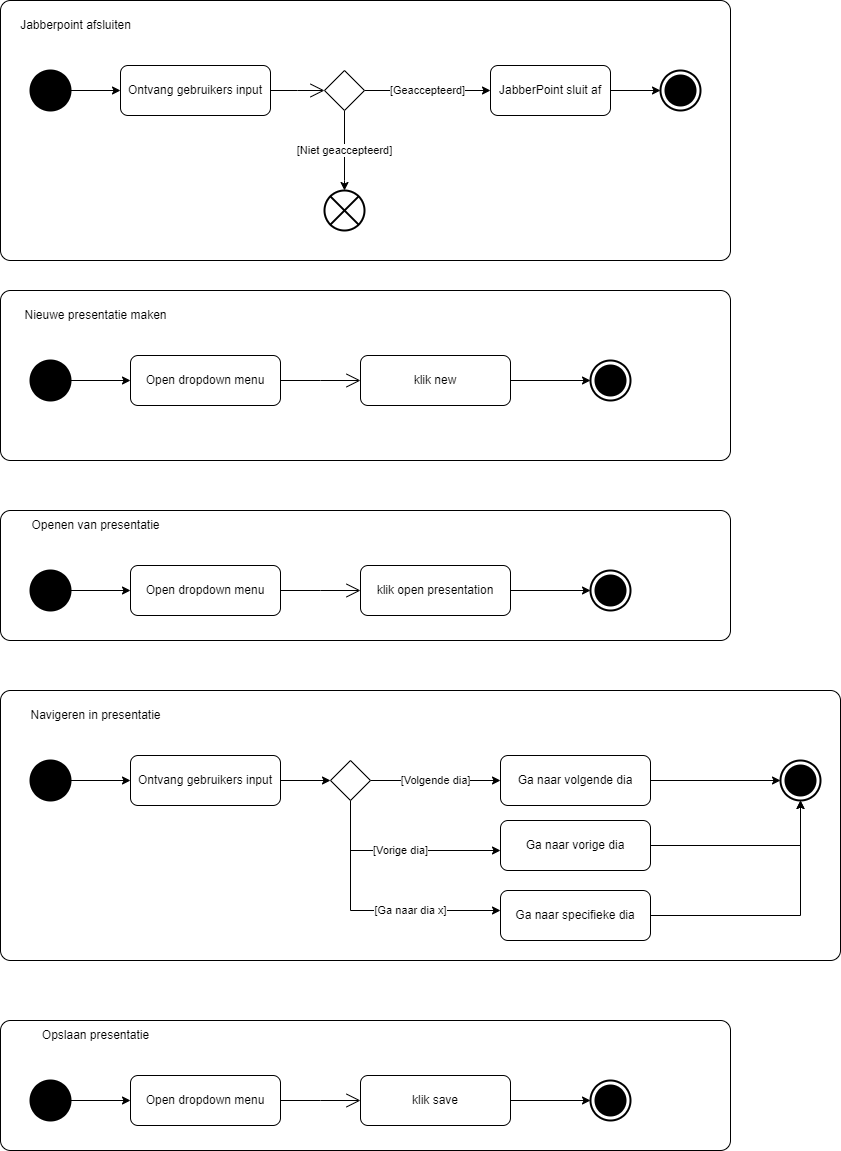

The diagram above was exported from draw.io. Its source (the exported page's mxGraphModel, read from the mxfile embedded in the PNG):
<mxGraphModel dx="1050" dy="515" grid="1" gridSize="10" guides="1" tooltips="1" connect="1" arrows="1" fold="1" page="1" pageScale="1" pageWidth="827" pageHeight="1169" math="0" shadow="0">
  <root>
    <mxCell id="0" />
    <mxCell id="1" parent="0" />
    <mxCell id="UpdV83j0RaAhv_nXVauN-76" value="" style="rounded=1;whiteSpace=wrap;html=1;container=1;collapsible=0;absoluteArcSize=1;arcSize=20;childLayout=stackLayout;horizontal=1;horizontalStack=0;resizeParent=1;resizeParentMax=0;resizeLast=0;" vertex="1" parent="1">
      <mxGeometry x="70" y="720" width="840" height="270" as="geometry" />
    </mxCell>
    <mxCell id="UpdV83j0RaAhv_nXVauN-73" value="" style="rounded=1;whiteSpace=wrap;html=1;container=1;collapsible=0;absoluteArcSize=1;arcSize=20;childLayout=stackLayout;horizontal=1;horizontalStack=0;resizeParent=1;resizeParentMax=0;resizeLast=0;" vertex="1" parent="1">
      <mxGeometry x="70" y="540" width="730" height="130" as="geometry" />
    </mxCell>
    <mxCell id="UpdV83j0RaAhv_nXVauN-42" value="" style="rounded=1;whiteSpace=wrap;html=1;container=1;collapsible=0;absoluteArcSize=1;arcSize=20;childLayout=stackLayout;horizontal=1;horizontalStack=0;resizeParent=1;resizeParentMax=0;resizeLast=0;" vertex="1" parent="1">
      <mxGeometry x="70" y="320" width="730" height="170" as="geometry" />
    </mxCell>
    <mxCell id="UpdV83j0RaAhv_nXVauN-23" value="" style="rounded=1;whiteSpace=wrap;html=1;container=1;collapsible=0;absoluteArcSize=1;arcSize=20;childLayout=stackLayout;horizontal=1;horizontalStack=0;resizeParent=1;resizeParentMax=0;resizeLast=0;" vertex="1" parent="1">
      <mxGeometry x="70" y="30" width="730" height="260" as="geometry" />
    </mxCell>
    <mxCell id="UpdV83j0RaAhv_nXVauN-4" style="edgeStyle=orthogonalEdgeStyle;rounded=0;orthogonalLoop=1;jettySize=auto;html=1;" edge="1" parent="1" source="UpdV83j0RaAhv_nXVauN-1" target="UpdV83j0RaAhv_nXVauN-21">
      <mxGeometry relative="1" as="geometry">
        <mxPoint x="210" y="120" as="targetPoint" />
      </mxGeometry>
    </mxCell>
    <mxCell id="UpdV83j0RaAhv_nXVauN-1" value="" style="shape=ellipse;html=1;fillColor=strokeColor;strokeWidth=2;verticalLabelPosition=bottom;verticalAlignment=top;perimeter=ellipsePerimeter;" vertex="1" parent="1">
      <mxGeometry x="100" y="100" width="40" height="40" as="geometry" />
    </mxCell>
    <mxCell id="UpdV83j0RaAhv_nXVauN-2" value="" style="html=1;shape=mxgraph.sysml.actFinal;strokeWidth=2;verticalLabelPosition=bottom;verticalAlignment=top;" vertex="1" parent="1">
      <mxGeometry x="730" y="100" width="40" height="40" as="geometry" />
    </mxCell>
    <mxCell id="UpdV83j0RaAhv_nXVauN-13" value="[Geaccepteerd]" style="edgeStyle=orthogonalEdgeStyle;rounded=0;orthogonalLoop=1;jettySize=auto;html=1;" edge="1" parent="1" source="UpdV83j0RaAhv_nXVauN-5" target="UpdV83j0RaAhv_nXVauN-15">
      <mxGeometry relative="1" as="geometry">
        <mxPoint x="520" y="120" as="targetPoint" />
      </mxGeometry>
    </mxCell>
    <mxCell id="UpdV83j0RaAhv_nXVauN-18" value="[Niet geaccepteerd]" style="edgeStyle=orthogonalEdgeStyle;rounded=0;orthogonalLoop=1;jettySize=auto;html=1;" edge="1" parent="1" source="UpdV83j0RaAhv_nXVauN-5" target="UpdV83j0RaAhv_nXVauN-20">
      <mxGeometry relative="1" as="geometry">
        <mxPoint x="260" y="210" as="targetPoint" />
        <Array as="points">
          <mxPoint x="414" y="210" />
        </Array>
      </mxGeometry>
    </mxCell>
    <mxCell id="UpdV83j0RaAhv_nXVauN-5" value="" style="shape=rhombus;html=1;verticalLabelPosition=bottom;verticalAlignment=top;" vertex="1" parent="1">
      <mxGeometry x="394" y="100" width="40" height="40" as="geometry" />
    </mxCell>
    <mxCell id="UpdV83j0RaAhv_nXVauN-6" value="" style="edgeStyle=elbowEdgeStyle;html=1;elbow=horizontal;align=right;verticalAlign=bottom;endArrow=none;rounded=0;labelBackgroundColor=none;startArrow=open;startSize=12;" edge="1" source="UpdV83j0RaAhv_nXVauN-5" parent="1" target="UpdV83j0RaAhv_nXVauN-21">
      <mxGeometry relative="1" as="geometry">
        <mxPoint x="310" y="120" as="targetPoint" />
      </mxGeometry>
    </mxCell>
    <mxCell id="UpdV83j0RaAhv_nXVauN-17" style="edgeStyle=orthogonalEdgeStyle;rounded=0;orthogonalLoop=1;jettySize=auto;html=1;" edge="1" parent="1" source="UpdV83j0RaAhv_nXVauN-15" target="UpdV83j0RaAhv_nXVauN-2">
      <mxGeometry relative="1" as="geometry" />
    </mxCell>
    <mxCell id="UpdV83j0RaAhv_nXVauN-15" value="JabberPoint sluit af" style="shape=rect;html=1;rounded=1;whiteSpace=wrap;align=center;" vertex="1" parent="1">
      <mxGeometry x="560" y="95" width="120" height="50" as="geometry" />
    </mxCell>
    <mxCell id="UpdV83j0RaAhv_nXVauN-20" value="" style="html=1;shape=mxgraph.sysml.flowFinal;strokeWidth=2;verticalLabelPosition=bottom;verticalAlignment=top;" vertex="1" parent="1">
      <mxGeometry x="394" y="220" width="40" height="40" as="geometry" />
    </mxCell>
    <mxCell id="UpdV83j0RaAhv_nXVauN-21" value="Ontvang gebruikers input" style="shape=rect;html=1;rounded=1;whiteSpace=wrap;align=center;" vertex="1" parent="1">
      <mxGeometry x="190" y="95" width="150" height="50" as="geometry" />
    </mxCell>
    <mxCell id="UpdV83j0RaAhv_nXVauN-24" value="Jabberpoint afsluiten" style="text;html=1;align=center;verticalAlign=middle;resizable=0;points=[];autosize=1;strokeColor=none;fillColor=none;" vertex="1" parent="1">
      <mxGeometry x="80" y="40" width="130" height="30" as="geometry" />
    </mxCell>
    <mxCell id="UpdV83j0RaAhv_nXVauN-26" style="edgeStyle=orthogonalEdgeStyle;rounded=0;orthogonalLoop=1;jettySize=auto;html=1;" edge="1" parent="1" source="UpdV83j0RaAhv_nXVauN-27" target="UpdV83j0RaAhv_nXVauN-36">
      <mxGeometry relative="1" as="geometry">
        <mxPoint x="210" y="410" as="targetPoint" />
      </mxGeometry>
    </mxCell>
    <mxCell id="UpdV83j0RaAhv_nXVauN-27" value="" style="shape=ellipse;html=1;fillColor=strokeColor;strokeWidth=2;verticalLabelPosition=bottom;verticalAlignment=top;perimeter=ellipsePerimeter;" vertex="1" parent="1">
      <mxGeometry x="100" y="390" width="40" height="40" as="geometry" />
    </mxCell>
    <mxCell id="UpdV83j0RaAhv_nXVauN-28" value="" style="html=1;shape=mxgraph.sysml.actFinal;strokeWidth=2;verticalLabelPosition=bottom;verticalAlignment=top;" vertex="1" parent="1">
      <mxGeometry x="660" y="390" width="40" height="40" as="geometry" />
    </mxCell>
    <mxCell id="UpdV83j0RaAhv_nXVauN-32" value="" style="edgeStyle=elbowEdgeStyle;html=1;elbow=horizontal;align=right;verticalAlign=bottom;endArrow=none;rounded=0;labelBackgroundColor=none;startArrow=open;startSize=12;" edge="1" parent="1" source="UpdV83j0RaAhv_nXVauN-38" target="UpdV83j0RaAhv_nXVauN-36">
      <mxGeometry relative="1" as="geometry">
        <mxPoint x="310" y="410" as="targetPoint" />
        <mxPoint x="380" y="410" as="sourcePoint" />
      </mxGeometry>
    </mxCell>
    <mxCell id="UpdV83j0RaAhv_nXVauN-36" value="Open dropdown menu" style="shape=rect;html=1;rounded=1;whiteSpace=wrap;align=center;" vertex="1" parent="1">
      <mxGeometry x="200" y="385" width="150" height="50" as="geometry" />
    </mxCell>
    <mxCell id="UpdV83j0RaAhv_nXVauN-37" value="Nieuwe presentatie maken" style="text;html=1;align=center;verticalAlign=middle;resizable=0;points=[];autosize=1;strokeColor=none;fillColor=none;" vertex="1" parent="1">
      <mxGeometry x="80" y="330" width="170" height="30" as="geometry" />
    </mxCell>
    <mxCell id="UpdV83j0RaAhv_nXVauN-41" style="edgeStyle=orthogonalEdgeStyle;rounded=0;orthogonalLoop=1;jettySize=auto;html=1;" edge="1" parent="1" source="UpdV83j0RaAhv_nXVauN-38" target="UpdV83j0RaAhv_nXVauN-28">
      <mxGeometry relative="1" as="geometry" />
    </mxCell>
    <mxCell id="UpdV83j0RaAhv_nXVauN-38" value="klik new" style="shape=rect;html=1;rounded=1;whiteSpace=wrap;align=center;" vertex="1" parent="1">
      <mxGeometry x="430" y="385" width="150" height="50" as="geometry" />
    </mxCell>
    <mxCell id="UpdV83j0RaAhv_nXVauN-44" style="edgeStyle=orthogonalEdgeStyle;rounded=0;orthogonalLoop=1;jettySize=auto;html=1;" edge="1" parent="1" source="UpdV83j0RaAhv_nXVauN-45" target="UpdV83j0RaAhv_nXVauN-48">
      <mxGeometry relative="1" as="geometry">
        <mxPoint x="210" y="620" as="targetPoint" />
      </mxGeometry>
    </mxCell>
    <mxCell id="UpdV83j0RaAhv_nXVauN-45" value="" style="shape=ellipse;html=1;fillColor=strokeColor;strokeWidth=2;verticalLabelPosition=bottom;verticalAlignment=top;perimeter=ellipsePerimeter;" vertex="1" parent="1">
      <mxGeometry x="100" y="600" width="40" height="40" as="geometry" />
    </mxCell>
    <mxCell id="UpdV83j0RaAhv_nXVauN-46" value="" style="html=1;shape=mxgraph.sysml.actFinal;strokeWidth=2;verticalLabelPosition=bottom;verticalAlignment=top;" vertex="1" parent="1">
      <mxGeometry x="660" y="600" width="40" height="40" as="geometry" />
    </mxCell>
    <mxCell id="UpdV83j0RaAhv_nXVauN-47" value="" style="edgeStyle=elbowEdgeStyle;html=1;elbow=horizontal;align=right;verticalAlign=bottom;endArrow=none;rounded=0;labelBackgroundColor=none;startArrow=open;startSize=12;" edge="1" parent="1" source="UpdV83j0RaAhv_nXVauN-51" target="UpdV83j0RaAhv_nXVauN-48">
      <mxGeometry relative="1" as="geometry">
        <mxPoint x="310" y="620" as="targetPoint" />
        <mxPoint x="380" y="620" as="sourcePoint" />
      </mxGeometry>
    </mxCell>
    <mxCell id="UpdV83j0RaAhv_nXVauN-48" value="Open dropdown menu" style="shape=rect;html=1;rounded=1;whiteSpace=wrap;align=center;" vertex="1" parent="1">
      <mxGeometry x="200" y="595" width="150" height="50" as="geometry" />
    </mxCell>
    <mxCell id="UpdV83j0RaAhv_nXVauN-49" value="Openen van presentatie" style="text;html=1;align=center;verticalAlign=middle;resizable=0;points=[];autosize=1;strokeColor=none;fillColor=none;" vertex="1" parent="1">
      <mxGeometry x="90" y="540" width="150" height="30" as="geometry" />
    </mxCell>
    <mxCell id="UpdV83j0RaAhv_nXVauN-50" style="edgeStyle=orthogonalEdgeStyle;rounded=0;orthogonalLoop=1;jettySize=auto;html=1;" edge="1" parent="1" source="UpdV83j0RaAhv_nXVauN-51" target="UpdV83j0RaAhv_nXVauN-46">
      <mxGeometry relative="1" as="geometry" />
    </mxCell>
    <mxCell id="UpdV83j0RaAhv_nXVauN-51" value="klik open presentation" style="shape=rect;html=1;rounded=1;whiteSpace=wrap;align=center;" vertex="1" parent="1">
      <mxGeometry x="430" y="595" width="150" height="50" as="geometry" />
    </mxCell>
    <mxCell id="UpdV83j0RaAhv_nXVauN-52" style="edgeStyle=orthogonalEdgeStyle;rounded=0;orthogonalLoop=1;jettySize=auto;html=1;" edge="1" parent="1" source="UpdV83j0RaAhv_nXVauN-53" target="UpdV83j0RaAhv_nXVauN-56">
      <mxGeometry relative="1" as="geometry">
        <mxPoint x="210" y="810" as="targetPoint" />
      </mxGeometry>
    </mxCell>
    <mxCell id="UpdV83j0RaAhv_nXVauN-53" value="" style="shape=ellipse;html=1;fillColor=strokeColor;strokeWidth=2;verticalLabelPosition=bottom;verticalAlignment=top;perimeter=ellipsePerimeter;" vertex="1" parent="1">
      <mxGeometry x="100" y="790" width="40" height="40" as="geometry" />
    </mxCell>
    <mxCell id="UpdV83j0RaAhv_nXVauN-54" value="" style="html=1;shape=mxgraph.sysml.actFinal;strokeWidth=2;verticalLabelPosition=bottom;verticalAlignment=top;" vertex="1" parent="1">
      <mxGeometry x="850" y="790" width="40" height="40" as="geometry" />
    </mxCell>
    <mxCell id="UpdV83j0RaAhv_nXVauN-63" style="edgeStyle=orthogonalEdgeStyle;rounded=0;orthogonalLoop=1;jettySize=auto;html=1;" edge="1" parent="1" source="UpdV83j0RaAhv_nXVauN-56" target="UpdV83j0RaAhv_nXVauN-60">
      <mxGeometry relative="1" as="geometry" />
    </mxCell>
    <mxCell id="UpdV83j0RaAhv_nXVauN-56" value="Ontvang gebruikers input" style="shape=rect;html=1;rounded=1;whiteSpace=wrap;align=center;" vertex="1" parent="1">
      <mxGeometry x="200" y="785" width="150" height="50" as="geometry" />
    </mxCell>
    <mxCell id="UpdV83j0RaAhv_nXVauN-57" value="Navigeren in presentatie" style="text;html=1;align=center;verticalAlign=middle;resizable=0;points=[];autosize=1;strokeColor=none;fillColor=none;" vertex="1" parent="1">
      <mxGeometry x="90" y="730" width="150" height="30" as="geometry" />
    </mxCell>
    <mxCell id="UpdV83j0RaAhv_nXVauN-62" value="" style="edgeStyle=elbowEdgeStyle;html=1;elbow=horizontal;align=right;verticalAlign=bottom;endArrow=none;rounded=0;labelBackgroundColor=none;startArrow=open;startSize=12;" edge="1" parent="1" target="UpdV83j0RaAhv_nXVauN-60">
      <mxGeometry relative="1" as="geometry">
        <mxPoint x="350" y="810" as="targetPoint" />
        <mxPoint x="430" y="810" as="sourcePoint" />
      </mxGeometry>
    </mxCell>
    <mxCell id="UpdV83j0RaAhv_nXVauN-67" value="[Volgende dia]" style="edgeStyle=orthogonalEdgeStyle;rounded=0;orthogonalLoop=1;jettySize=auto;html=1;" edge="1" parent="1" source="UpdV83j0RaAhv_nXVauN-60" target="UpdV83j0RaAhv_nXVauN-64">
      <mxGeometry relative="1" as="geometry" />
    </mxCell>
    <mxCell id="UpdV83j0RaAhv_nXVauN-68" value="[Vorige dia]" style="edgeStyle=orthogonalEdgeStyle;rounded=0;orthogonalLoop=1;jettySize=auto;html=1;" edge="1" parent="1" source="UpdV83j0RaAhv_nXVauN-60" target="UpdV83j0RaAhv_nXVauN-65">
      <mxGeometry relative="1" as="geometry">
        <Array as="points">
          <mxPoint x="420" y="880" />
        </Array>
      </mxGeometry>
    </mxCell>
    <mxCell id="UpdV83j0RaAhv_nXVauN-69" value="[Ga naar dia x]" style="edgeStyle=orthogonalEdgeStyle;rounded=0;orthogonalLoop=1;jettySize=auto;html=1;" edge="1" parent="1" source="UpdV83j0RaAhv_nXVauN-60" target="UpdV83j0RaAhv_nXVauN-66">
      <mxGeometry x="0.3077" relative="1" as="geometry">
        <Array as="points">
          <mxPoint x="420" y="940" />
        </Array>
        <mxPoint as="offset" />
      </mxGeometry>
    </mxCell>
    <mxCell id="UpdV83j0RaAhv_nXVauN-60" value="" style="shape=rhombus;html=1;verticalLabelPosition=bottom;verticalAlignment=top;" vertex="1" parent="1">
      <mxGeometry x="400" y="790" width="40" height="40" as="geometry" />
    </mxCell>
    <mxCell id="UpdV83j0RaAhv_nXVauN-70" style="edgeStyle=orthogonalEdgeStyle;rounded=0;orthogonalLoop=1;jettySize=auto;html=1;" edge="1" parent="1" source="UpdV83j0RaAhv_nXVauN-64" target="UpdV83j0RaAhv_nXVauN-54">
      <mxGeometry relative="1" as="geometry" />
    </mxCell>
    <mxCell id="UpdV83j0RaAhv_nXVauN-64" value="Ga naar volgende dia" style="shape=rect;html=1;rounded=1;whiteSpace=wrap;align=center;" vertex="1" parent="1">
      <mxGeometry x="570" y="785" width="150" height="50" as="geometry" />
    </mxCell>
    <mxCell id="UpdV83j0RaAhv_nXVauN-71" style="edgeStyle=orthogonalEdgeStyle;rounded=0;orthogonalLoop=1;jettySize=auto;html=1;" edge="1" parent="1" source="UpdV83j0RaAhv_nXVauN-65" target="UpdV83j0RaAhv_nXVauN-54">
      <mxGeometry relative="1" as="geometry" />
    </mxCell>
    <mxCell id="UpdV83j0RaAhv_nXVauN-65" value="Ga naar vorige dia" style="shape=rect;html=1;rounded=1;whiteSpace=wrap;align=center;" vertex="1" parent="1">
      <mxGeometry x="570" y="850" width="150" height="50" as="geometry" />
    </mxCell>
    <mxCell id="UpdV83j0RaAhv_nXVauN-72" style="edgeStyle=orthogonalEdgeStyle;rounded=0;orthogonalLoop=1;jettySize=auto;html=1;" edge="1" parent="1" source="UpdV83j0RaAhv_nXVauN-66" target="UpdV83j0RaAhv_nXVauN-54">
      <mxGeometry relative="1" as="geometry" />
    </mxCell>
    <mxCell id="UpdV83j0RaAhv_nXVauN-66" value="Ga naar specifieke dia" style="shape=rect;html=1;rounded=1;whiteSpace=wrap;align=center;" vertex="1" parent="1">
      <mxGeometry x="570" y="920" width="150" height="50" as="geometry" />
    </mxCell>
    <mxCell id="UpdV83j0RaAhv_nXVauN-77" value="" style="rounded=1;whiteSpace=wrap;html=1;container=1;collapsible=0;absoluteArcSize=1;arcSize=20;childLayout=stackLayout;horizontal=1;horizontalStack=0;resizeParent=1;resizeParentMax=0;resizeLast=0;" vertex="1" parent="1">
      <mxGeometry x="70" y="1050" width="730" height="130" as="geometry" />
    </mxCell>
    <mxCell id="UpdV83j0RaAhv_nXVauN-78" style="edgeStyle=orthogonalEdgeStyle;rounded=0;orthogonalLoop=1;jettySize=auto;html=1;" edge="1" parent="1" source="UpdV83j0RaAhv_nXVauN-79" target="UpdV83j0RaAhv_nXVauN-82">
      <mxGeometry relative="1" as="geometry">
        <mxPoint x="210" y="1130" as="targetPoint" />
      </mxGeometry>
    </mxCell>
    <mxCell id="UpdV83j0RaAhv_nXVauN-79" value="" style="shape=ellipse;html=1;fillColor=strokeColor;strokeWidth=2;verticalLabelPosition=bottom;verticalAlignment=top;perimeter=ellipsePerimeter;" vertex="1" parent="1">
      <mxGeometry x="100" y="1110" width="40" height="40" as="geometry" />
    </mxCell>
    <mxCell id="UpdV83j0RaAhv_nXVauN-80" value="" style="html=1;shape=mxgraph.sysml.actFinal;strokeWidth=2;verticalLabelPosition=bottom;verticalAlignment=top;" vertex="1" parent="1">
      <mxGeometry x="660" y="1110" width="40" height="40" as="geometry" />
    </mxCell>
    <mxCell id="UpdV83j0RaAhv_nXVauN-81" value="" style="edgeStyle=elbowEdgeStyle;html=1;elbow=horizontal;align=right;verticalAlign=bottom;endArrow=none;rounded=0;labelBackgroundColor=none;startArrow=open;startSize=12;" edge="1" parent="1" source="UpdV83j0RaAhv_nXVauN-85" target="UpdV83j0RaAhv_nXVauN-82">
      <mxGeometry relative="1" as="geometry">
        <mxPoint x="310" y="1130" as="targetPoint" />
        <mxPoint x="380" y="1130" as="sourcePoint" />
      </mxGeometry>
    </mxCell>
    <mxCell id="UpdV83j0RaAhv_nXVauN-82" value="Open dropdown menu" style="shape=rect;html=1;rounded=1;whiteSpace=wrap;align=center;" vertex="1" parent="1">
      <mxGeometry x="200" y="1105" width="150" height="50" as="geometry" />
    </mxCell>
    <mxCell id="UpdV83j0RaAhv_nXVauN-83" value="Opslaan presentatie" style="text;html=1;align=center;verticalAlign=middle;resizable=0;points=[];autosize=1;strokeColor=none;fillColor=none;" vertex="1" parent="1">
      <mxGeometry x="100" y="1050" width="130" height="30" as="geometry" />
    </mxCell>
    <mxCell id="UpdV83j0RaAhv_nXVauN-84" style="edgeStyle=orthogonalEdgeStyle;rounded=0;orthogonalLoop=1;jettySize=auto;html=1;" edge="1" parent="1" source="UpdV83j0RaAhv_nXVauN-85" target="UpdV83j0RaAhv_nXVauN-80">
      <mxGeometry relative="1" as="geometry" />
    </mxCell>
    <mxCell id="UpdV83j0RaAhv_nXVauN-85" value="klik save" style="shape=rect;html=1;rounded=1;whiteSpace=wrap;align=center;" vertex="1" parent="1">
      <mxGeometry x="430" y="1105" width="150" height="50" as="geometry" />
    </mxCell>
  </root>
</mxGraphModel>